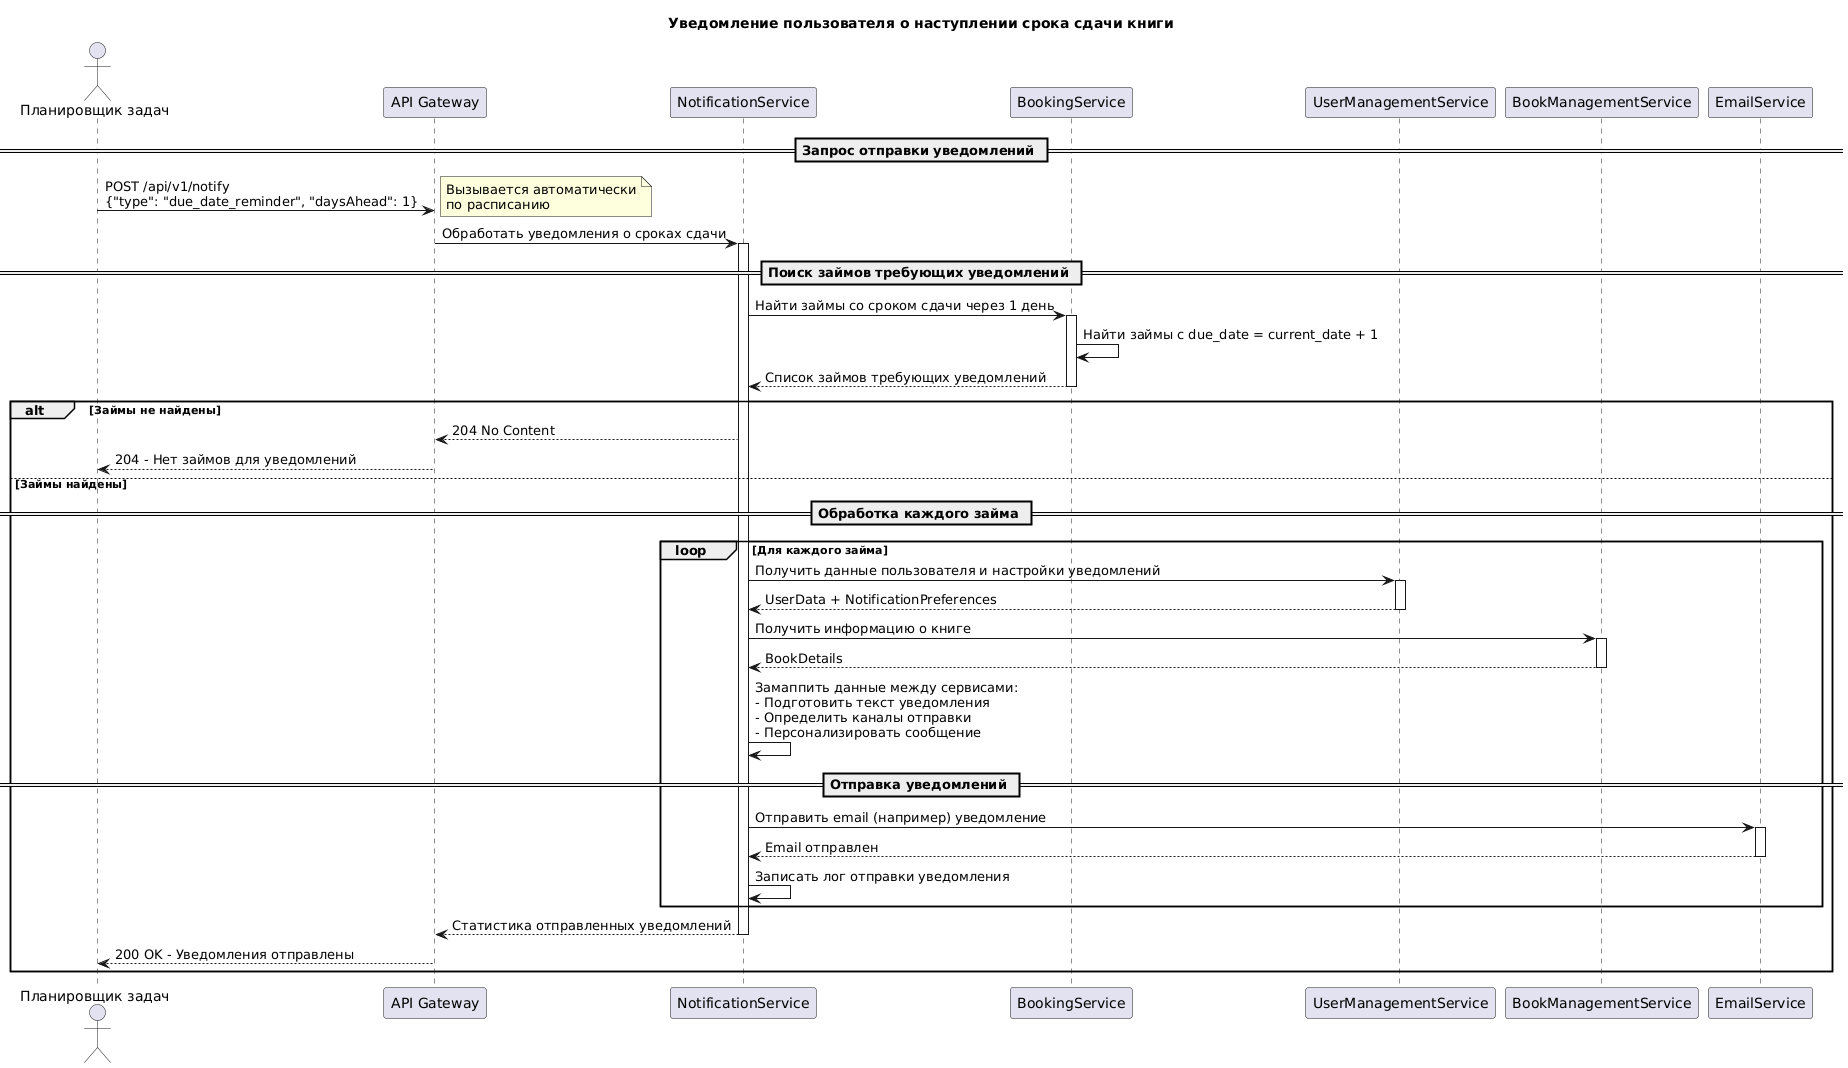

The diagram above was rendered by PlantUML. Its source (embedded in the PNG):
@startuml
title Уведомление пользователя о наступлении срока сдачи книги

actor "Планировщик задач" as Scheduler
participant "API Gateway" as Gateway
participant "NotificationService" as Notification
participant "BookingService" as Booking
participant "UserManagementService" as UMS
participant "BookManagementService" as BMS
participant "EmailService" as Email

== Запрос отправки уведомлений ==
Scheduler -> Gateway: POST /api/v1/notify\n{"type": "due_date_reminder", "daysAhead": 1}
note right: Вызывается автоматически\nпо расписанию

Gateway -> Notification: Обработать уведомления о сроках сдачи
activate Notification

== Поиск займов требующих уведомлений ==
Notification -> Booking: Найти займы со сроком сдачи через 1 день
activate Booking
Booking -> Booking: Найти займы с due_date = current_date + 1
Booking --> Notification: Список займов требующих уведомлений
deactivate Booking

alt Займы не найдены
    Notification --> Gateway: 204 No Content
    Gateway --> Scheduler: 204 - Нет займов для уведомлений
else Займы найдены
    == Обработка каждого займа ==
    loop Для каждого займа
        Notification -> UMS: Получить данные пользователя и настройки уведомлений
        activate UMS
        UMS --> Notification: UserData + NotificationPreferences
        deactivate UMS
        
        Notification -> BMS: Получить информацию о книге
        activate BMS
        BMS --> Notification: BookDetails
        deactivate BMS
        
        Notification -> Notification: Замаппить данные между сервисами:\n- Подготовить текст уведомления\n- Определить каналы отправки\n- Персонализировать сообщение
        
        == Отправка уведомлений ==
        Notification -> Email: Отправить email (например) уведомление
        activate Email
        Email --> Notification: Email отправлен
        deactivate Email
        
        Notification -> Notification: Записать лог отправки уведомления
    end
    
    Notification --> Gateway: Статистика отправленных уведомлений
    deactivate Notification
    
    Gateway --> Scheduler: 200 OK - Уведомления отправлены
end
@enduml